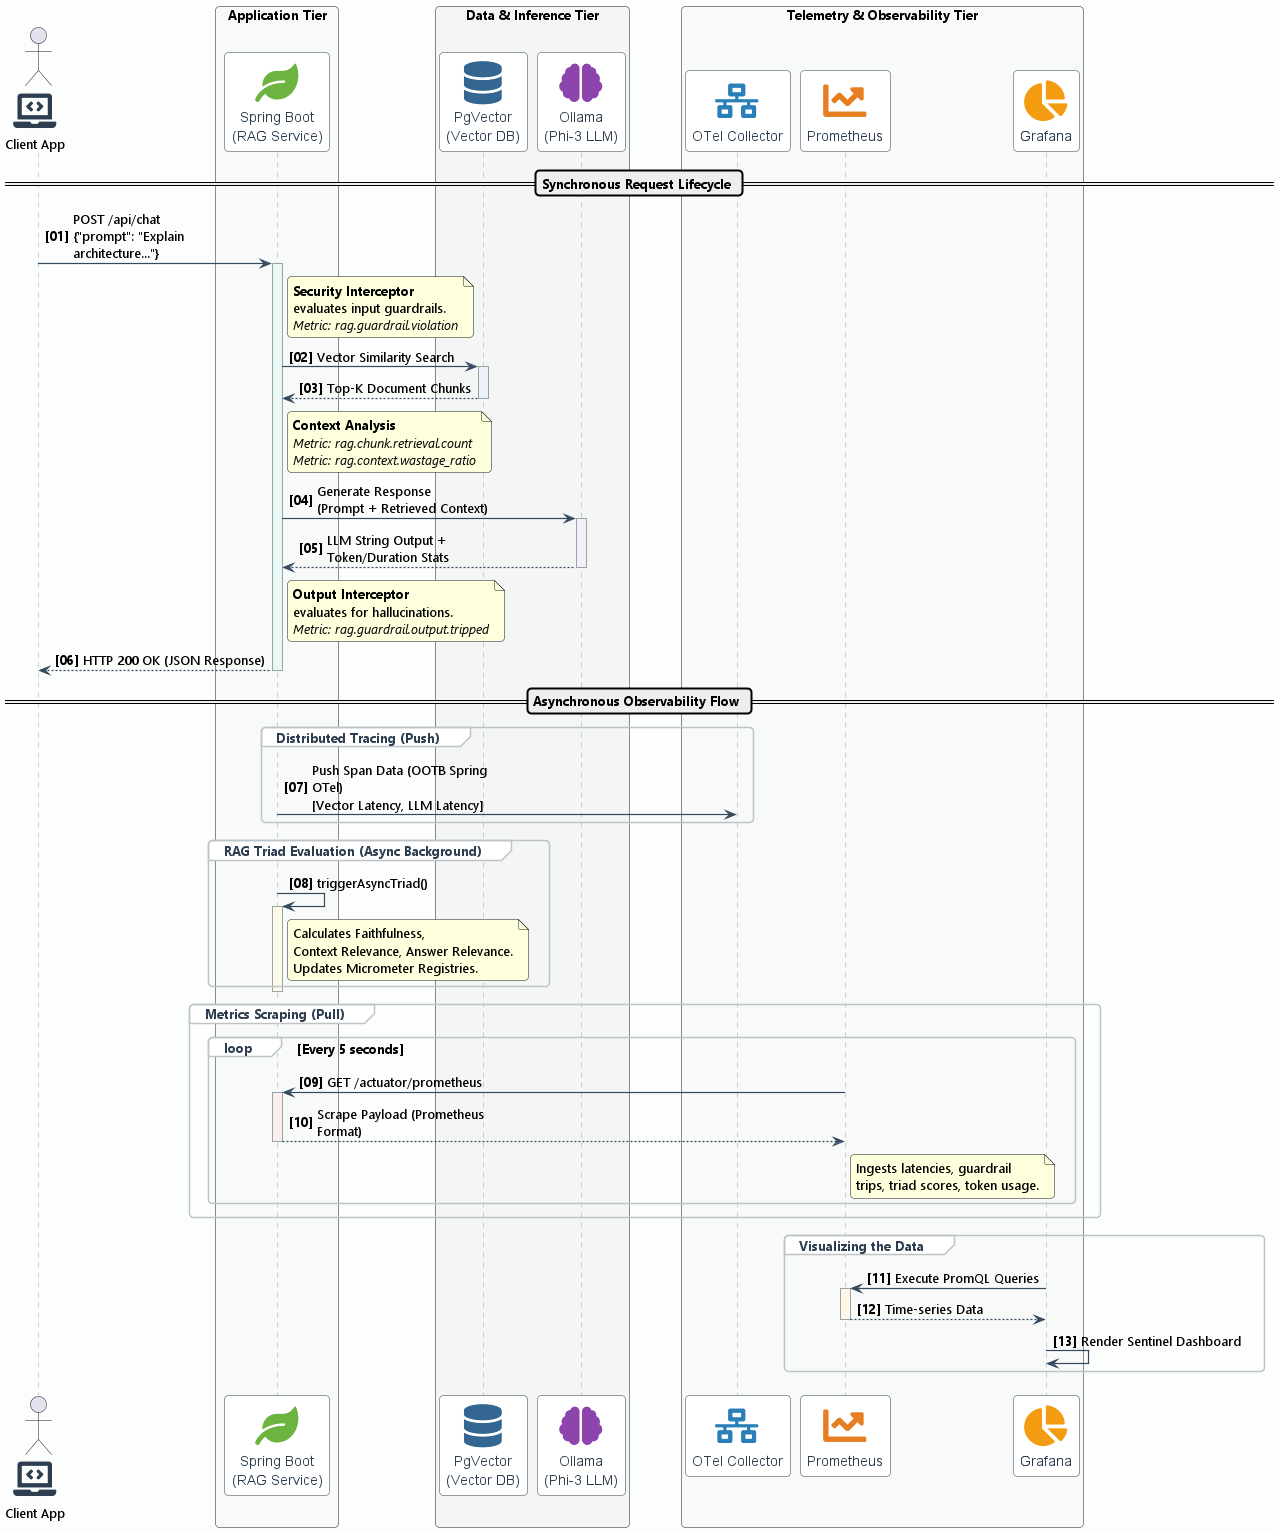

The diagram above was rendered by PlantUML. Its source (embedded in the PNG):
@startuml RAG_Observer_Sentinel_Architecture
!pragma teoz true

' --- Elite Architecture Styling ---
skinparam backgroundColor #FCFDFD
skinparam defaultFontName "Helvetica Neue", "Segoe UI", sans-serif
skinparam defaultFontSize 13
skinparam roundcorner 8
skinparam maxMessageSize 200
autonumber "<b>[00]</b>"

skinparam sequence {
    ArrowColor #34495E
    ArrowThickness 1.2
    LifeLineBorderColor #95A5A6
    LifeLineBackgroundColor #F2F4F4
    
    ParticipantBorderColor #2C3E50
    ParticipantBackgroundColor #FFFFFF
    ParticipantFontColor #2C3E50
    ParticipantFontSize 14
    ParticipantFontName "Helvetica Neue", sans-serif
    
    GroupBorderColor #BDC3C7
    GroupHeaderFontColor #2C3E50
    GroupBackgroundColor #FFFFFF
    
    NoteBackgroundColor #FDFEFE
    NoteBorderColor #D5D8DC
    NoteFontColor #34495E
    NoteShadowing false
}

skinparam box {
    Padding 20
}

' --- Import Universally Supported FontAwesome Icons ---
!include <tupadr3/font-awesome-5/laptop_code>
!include <tupadr3/font-awesome-5/leaf>
!include <tupadr3/font-awesome-5/database>
!include <tupadr3/font-awesome-5/brain>
!include <tupadr3/font-awesome-5/network_wired>
!include <tupadr3/font-awesome-5/chart_line>
!include <tupadr3/font-awesome-5/chart_pie>

' --- Define Participants with Bulletproof Color Syntax ---
actor "<color:#2C3E50><$laptop_code></color>\nClient App" as Client

box "Application Tier" #F8F9F9
participant "<color:#6DB33F><$leaf></color>\nSpring Boot\n(RAG Service)" as App
end box

box "Data & Inference Tier" #F4F6F6
participant "<color:#336791><$database></color>\nPgVector\n(Vector DB)" as DB
participant "<color:#8E44AD><$brain></color>\nOllama\n(Phi-3 LLM)" as LLM
end box

box "Telemetry & Observability Tier" #F8F9F9
participant "<color:#2980B9><$network_wired></color>\nOTel Collector" as OTel
participant "<color:#E67E22><$chart_line></color>\nPrometheus" as Prom
participant "<color:#F39C12><$chart_pie></color>\nGrafana" as Grafana
end box

' --- Synchronous RAG Flow ---
== Synchronous Request Lifecycle ==

Client -> App: POST /api/chat\n{"prompt": "Explain architecture..."}
activate App #E8F8F5

note right of App
  **Security Interceptor**
  evaluates input guardrails.
  <i>Metric: rag.guardrail.violation</i>
end note

App -> DB: Vector Similarity Search
activate DB #EAF2F8
DB --> App: Top-K Document Chunks
deactivate DB

note right of App
  **Context Analysis**
  <i>Metric: rag.chunk.retrieval.count</i>
  <i>Metric: rag.context.wastage_ratio</i>
end note

App -> LLM: Generate Response\n(Prompt + Retrieved Context)
activate LLM #F5EEF8
LLM --> App: LLM String Output +\nToken/Duration Stats
deactivate LLM

note right of App
  **Output Interceptor**
  evaluates for hallucinations.
  <i>Metric: rag.guardrail.output.tripped</i>
end note

App --> Client: HTTP 200 OK (JSON Response)
deactivate App

' --- Asynchronous Telemetry Flow ---
== Asynchronous Observability Flow ==

group Distributed Tracing (Push)
    App -> OTel: Push Span Data (OOTB Spring OTel)\n[Vector Latency, LLM Latency]
end

group RAG Triad Evaluation (Async Background)
    App -> App: triggerAsyncTriad()
    activate App #FEF9E7
    note right of App
      Calculates Faithfulness, 
      Context Relevance, Answer Relevance.
      Updates Micrometer Registries.
    end note
    deactivate App
end

group Metrics Scraping (Pull)
    loop Every 5 seconds
        Prom -> App: GET /actuator/prometheus
        activate App #FDEDEC
        App --> Prom: Scrape Payload (Prometheus Format)
        deactivate App
        note right of Prom
          Ingests latencies, guardrail 
          trips, triad scores, token usage.
        end note
    end
end

group Visualizing the Data
    Grafana -> Prom: Execute PromQL Queries
    activate Prom #FEF5E7
    Prom --> Grafana: Time-series Data
    deactivate Prom
    Grafana -> Grafana: Render Sentinel Dashboard
end

@enduml